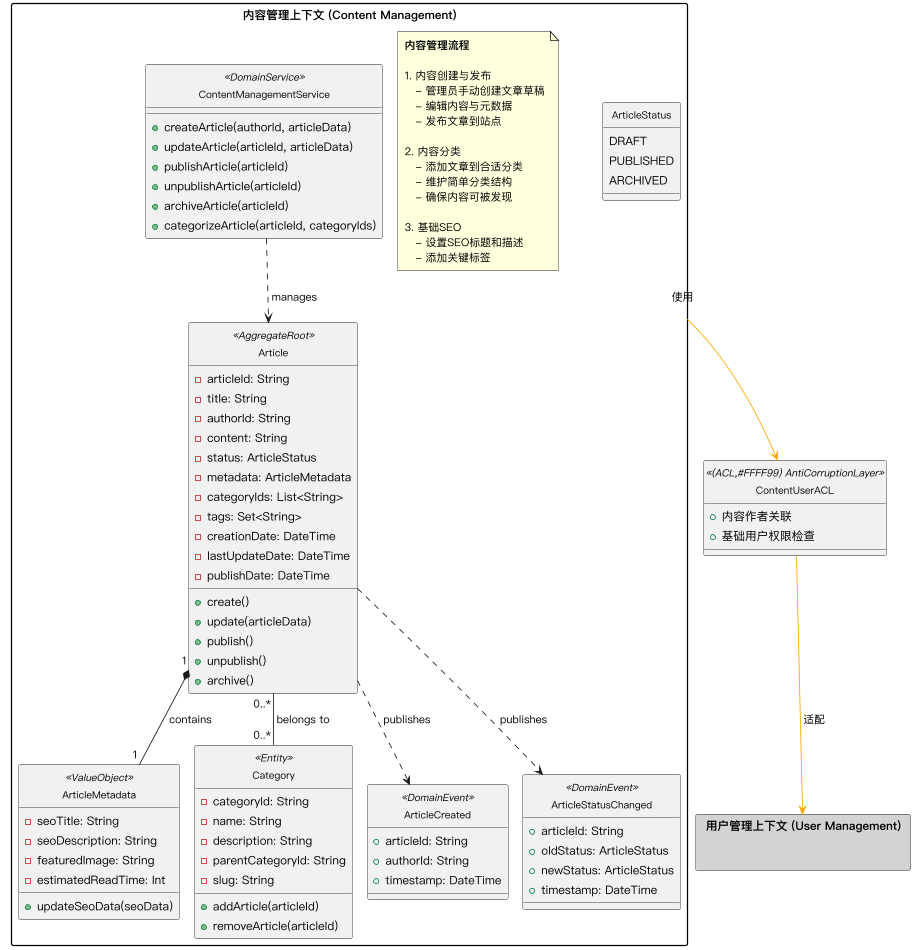

The diagram above was rendered by PlantUML. Its source (embedded in the PNG):
@startuml content-context-diagram
' ========================
' 内容管理上下文领域模型
' ========================

' ========================
' 全局配置
' ========================
scale 0.8
!pragma layout smetana
skinparam dpi 100
skinparam defaultFontName "PingFang SC"
skinparam classFontSize 12
skinparam packageFontSize 14
skinparam linetype ortho
skinparam packageStyle rectangle
skinparam nodesep 60
skinparam ranksep 80
skinparam backgroundColor white
skinparam shadowing false
skinparam padding 2
hide circle
skinparam packageTitleAlignment center

!define AggregateRoot <<(A,#ADD8E6) AggregateRoot>>
!define Entity <<(E,#90EE90) Entity>>
!define ValueObject <<(V,#DDA0DD) ValueObject>>
!define DomainService <<(S,#FFA07A) DomainService>>
!define DomainEvent <<(D,#FFD700) DomainEvent>>
!define ACL <<(ACL,#FFFF99) AntiCorruptionLayer>>

package "内容管理上下文 (Content Management)" {
    class Article AggregateRoot {
        - articleId: String
        - title: String
        - authorId: String
        - content: String
        - status: ArticleStatus
        - metadata: ArticleMetadata
        - categoryIds: List<String>
        - tags: Set<String>
        - creationDate: DateTime
        - lastUpdateDate: DateTime
        - publishDate: DateTime
        + create()
        + update(articleData)
        + publish()
        + unpublish()
        + archive()
    }
    
    enum ArticleStatus {
        DRAFT
        PUBLISHED
        ARCHIVED
    }
    
    class ArticleMetadata ValueObject {
        - seoTitle: String
        - seoDescription: String
        - featuredImage: String
        - estimatedReadTime: Int
        + updateSeoData(seoData)
    }
    
    class Category Entity {
        - categoryId: String
        - name: String
        - description: String
        - parentCategoryId: String
        - slug: String
        + addArticle(articleId)
        + removeArticle(articleId)
    }
    
    class ContentManagementService DomainService {
        + createArticle(authorId, articleData)
        + updateArticle(articleId, articleData)
        + publishArticle(articleId)
        + unpublishArticle(articleId)
        + archiveArticle(articleId)
        + categorizeArticle(articleId, categoryIds)
    }
    
    ' Domain Events
    class ArticleCreated DomainEvent {
        + articleId: String
        + authorId: String
        + timestamp: DateTime
    }
    
    class ArticleStatusChanged DomainEvent {
        + articleId: String
        + oldStatus: ArticleStatus
        + newStatus: ArticleStatus
        + timestamp: DateTime
    }
    
    ' Relationships
    Article "1" *-- "1" ArticleMetadata : contains >
    Article "0..*" -- "0..*" Category : belongs to >
    
    ContentManagementService ..> Article : manages >
    
    Article ..> ArticleCreated : publishes >
    Article ..> ArticleStatusChanged : publishes >

    note as ContentJourneys
      <b>内容管理流程</b>
      
      1. 内容创建与发布
         - 管理员手动创建文章草稿
         - 编辑内容与元数据
         - 发布文章到站点
      
      2. 内容分类
         - 添加文章到合适分类
         - 维护简单分类结构
         - 确保内容可被发现
      
      3. 基础SEO
         - 设置SEO标题和描述
         - 添加关键标签
    endnote
}

' 跨上下文关系与反腐层
package "用户管理上下文 (User Management)" as UM #LightGray {
}

' 内容与用户的反腐层
class ContentUserACL ACL {
    + 内容作者关联
    + 基础用户权限检查
}

' 关系
"内容管理上下文 (Content Management)" -[#orange]-> ContentUserACL : 使用 >
ContentUserACL -[#orange]-> UM : 适配 >

@enduml